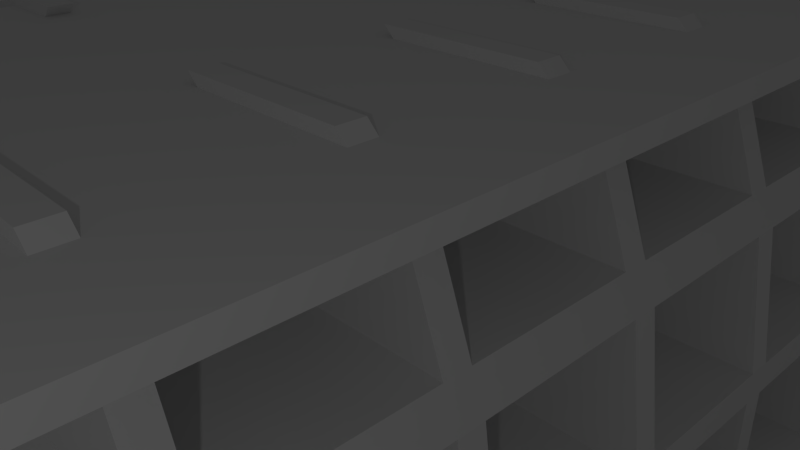 # Source: beci.blend  (saved by Blender 2.72.0; exported with 4.5.12 LTS)
import bpy
from mathutils import Matrix  # noqa: F401  (used for matrix-valued properties, if any)

bpy.ops.wm.read_factory_settings(use_empty=True)
scene = bpy.context.scene
scene.name = 'Scene'

# ---- collections
col_collection_1 = bpy.data.collections.new('Collection 1'); scene.collection.children.link(col_collection_1)

# ---- world
world_world = bpy.data.worlds.new('World'); scene.world = world_world
world_world.color = (0.05088, 0.05088, 0.05088)
world_world.use_sun_shadow = False
world_world.sun_shadow_jitter_overblur = 0.0
world_world.cycles.sampling_method = 'MANUAL'
world_world.cycles.sample_map_resolution = 256

# ---- cameras
cam_camera = bpy.data.cameras.new('Camera')
cam_camera.clip_end = 100.0
cam_camera.lens = 35.0
cam_camera.sensor_width = 32.0
cam_camera.sensor_height = 18.0
cam_camera.ortho_scale = 7.314
cam_camera.dof.focus_distance = 0.0
cam_camera.dof.aperture_fstop = 128.0

# ---- lights
light_lamp = bpy.data.lights.new('Lamp', 'POINT')
light_lamp.transmission_factor = 0.0
light_lamp.cutoff_distance = 30.0
light_lamp.energy = 100.0
light_lamp.shadow_buffer_clip_start = 1.001
light_lamp.shadow_soft_size = 0.1
light_lamp.shadow_maximum_resolution = 0.006
light_lamp.use_absolute_resolution = True
light_lamp.cycles.use_multiple_importance_sampling = False

# ---- meshes
me_plane_005 = bpy.data.meshes.new('Plane.005')
me_plane_005.from_pydata([(1.0, -0.7425, -0.5282), (-1.0, -0.7425, -0.5282), (-1.0, -0.4345, -0.5282), (1.0, -0.4345, -0.5282), (-1.0, -0.4345, 1.653), (1.0, -0.4345, 1.653), (-1.0, -0.4345, 2.062), (1.0, -0.4345, 2.062), (-0.7785, -0.4345, 3.715), (1.222, -0.4345, 3.715), (-0.6251, -0.4345, 4.14), (1.375, -0.4345, 4.14), (-0.3014, -0.4345, 5.044), (1.699, -0.4345, 5.044), (0.4824, -0.4345, 5.81), (2.482, -0.4345, 5.81), (-1.0, -0.7425, 1.653), (1.0, -0.7425, 1.653), (-1.0, -0.7425, 2.062), (1.0, -0.7425, 2.062), (-0.7785, -0.7425, 3.715), (1.222, -0.7425, 3.715), (-0.6251, -0.7425, 4.14), (1.375, -0.7425, 4.14), (-0.3014, -0.7425, 5.044), (1.699, -0.7425, 5.044), (0.4824, -0.7425, 5.81), (2.482, -0.7425, 5.81), (-1.0, -0.7425, 1.653), (1.0, -0.7425, 1.653), (-1.0, -0.7425, 2.062), (1.0, -0.7425, 2.062), (-0.7785, -1.743, 3.715), (1.222, -1.743, 3.715), (-0.6251, -1.743, 4.14), (1.375, -1.743, 4.14), (-1.0, -1.743, 1.653), (1.0, -1.743, 1.653), (-1.0, -1.743, 2.062), (1.0, -1.743, 2.062), (-1.0, 0.5655, 1.653), (1.0, 0.5655, 1.653), (-1.0, 0.5655, 2.062), (1.0, 0.5655, 2.062), (-0.7785, 0.5655, 3.715), (1.222, 0.5655, 3.715), (-0.6251, 0.5655, 4.14), (1.375, 0.5655, 4.14), (1.0, 1.566, -0.5282), (-1.0, 1.566, -0.5282), (-1.0, 1.874, -0.5282), (1.0, 1.874, -0.5282), (-1.0, 1.874, 1.653), (1.0, 1.874, 1.653), (-1.0, 1.874, 2.062), (1.0, 1.874, 2.062), (-0.7785, 1.874, 3.715), (1.222, 1.874, 3.715), (-0.6251, 1.874, 4.14), (1.375, 1.874, 4.14), (-0.3014, 1.874, 5.044), (1.699, 1.874, 5.044), (0.4824, 1.874, 5.81), (2.482, 1.874, 5.81), (-1.0, 1.566, 1.653), (1.0, 1.566, 1.653), (-1.0, 1.566, 2.062), (1.0, 1.566, 2.062), (-0.7785, 1.566, 3.715), (1.222, 1.566, 3.715), (-0.6251, 1.566, 4.14), (1.375, 1.566, 4.14), (-0.3014, 1.566, 5.044), (1.699, 1.566, 5.044), (0.4824, 1.566, 5.81), (2.482, 1.566, 5.81), (-1.0, 1.566, 1.653), (1.0, 1.566, 1.653), (-1.0, 1.566, 2.062), (1.0, 1.566, 2.062), (-1.0, 2.874, 1.653), (1.0, 2.874, 1.653), (-1.0, 2.874, 2.062), (1.0, 2.874, 2.062), (-0.7785, 2.874, 3.715), (1.222, 2.874, 3.715), (-0.6251, 2.874, 4.14), (1.375, 2.874, 4.14), (1.0, 3.874, -0.5282), (-1.0, 3.874, -0.5282), (-1.0, 4.182, -0.5282), (1.0, 4.182, -0.5282), (-1.0, 4.182, 1.653), (1.0, 4.182, 1.653), (-1.0, 4.182, 2.062), (1.0, 4.182, 2.062), (-0.7785, 4.182, 3.715), (1.222, 4.182, 3.715), (-0.6251, 4.182, 4.14), (1.375, 4.182, 4.14), (-0.3014, 4.182, 5.044), (1.699, 4.182, 5.044), (0.4824, 4.182, 5.81), (2.482, 4.182, 5.81), (-1.0, 3.874, 1.653), (1.0, 3.874, 1.653), (-1.0, 3.874, 2.062), (1.0, 3.874, 2.062), (-0.7785, 3.874, 3.715), (1.222, 3.874, 3.715), (-0.6251, 3.874, 4.14), (1.375, 3.874, 4.14), (-0.3014, 3.874, 5.044), (1.699, 3.874, 5.044), (0.4824, 3.874, 5.81), (2.482, 3.874, 5.81), (-1.0, 3.874, 1.653), (1.0, 3.874, 1.653), (-1.0, 3.874, 2.062), (1.0, 3.874, 2.062), (-1.0, 5.182, 1.653), (1.0, 5.182, 1.653), (-1.0, 5.182, 2.062), (1.0, 5.182, 2.062), (-0.7785, 5.182, 3.715), (1.222, 5.182, 3.715), (-0.6251, 5.182, 4.14), (1.375, 5.182, 4.14), (1.0, 6.182, -0.5282), (-1.0, 6.182, -0.5282), (-1.0, 6.49, -0.5282), (1.0, 6.49, -0.5282), (-1.0, 6.49, 1.653), (1.0, 6.49, 1.653), (-1.0, 6.49, 2.062), (1.0, 6.49, 2.062), (-0.7785, 6.49, 3.715), (1.222, 6.49, 3.715), (-0.6251, 6.49, 4.14), (1.375, 6.49, 4.14), (-0.3014, 6.49, 5.044), (1.699, 6.49, 5.044), (0.4824, 6.49, 5.81), (2.482, 6.49, 5.81), (-1.0, 6.182, 1.653), (1.0, 6.182, 1.653), (-1.0, 6.182, 2.062), (1.0, 6.182, 2.062), (-0.7785, 6.182, 3.715), (1.222, 6.182, 3.715), (-0.6251, 6.182, 4.14), (1.375, 6.182, 4.14), (-0.3014, 6.182, 5.044), (1.699, 6.182, 5.044), (0.4824, 6.182, 5.81), (2.482, 6.182, 5.81), (-1.0, 6.182, 1.653), (1.0, 6.182, 1.653), (-1.0, 6.182, 2.062), (1.0, 6.182, 2.062), (-1.0, 7.49, 1.653), (1.0, 7.49, 1.653), (-1.0, 7.49, 2.062), (1.0, 7.49, 2.062), (-0.7785, 7.49, 3.715), (1.222, 7.49, 3.715), (-0.6251, 7.49, 4.14), (1.375, 7.49, 4.14), (1.0, 8.49, -0.5282), (-1.0, 8.49, -0.5282), (-1.0, 8.798, -0.5282), (1.0, 8.798, -0.5282), (-1.0, 8.798, 1.653), (1.0, 8.798, 1.653), (-1.0, 8.798, 2.062), (1.0, 8.798, 2.062), (-0.7785, 8.798, 3.715), (1.222, 8.798, 3.715), (-0.6251, 8.798, 4.14), (1.375, 8.798, 4.14), (-0.3014, 8.798, 5.044), (1.699, 8.798, 5.044), (0.4824, 8.798, 5.81), (2.482, 8.798, 5.81), (-1.0, 8.49, 1.653), (1.0, 8.49, 1.653), (-1.0, 8.49, 2.062), (1.0, 8.49, 2.062), (-0.7785, 8.49, 3.715), (1.222, 8.49, 3.715), (-0.6251, 8.49, 4.14), (1.375, 8.49, 4.14), (-0.3014, 8.49, 5.044), (1.699, 8.49, 5.044), (0.4824, 8.49, 5.81), (2.482, 8.49, 5.81), (-1.0, 8.49, 1.653), (1.0, 8.49, 1.653), (-1.0, 8.49, 2.062), (1.0, 8.49, 2.062), (-1.0, 9.798, 1.653), (1.0, 9.798, 1.653), (-1.0, 9.798, 2.062), (1.0, 9.798, 2.062), (-0.7785, 9.798, 3.715), (1.222, 9.798, 3.715), (-0.6251, 9.798, 4.14), (1.375, 9.798, 4.14), (1.0, 10.8, -0.5282), (-1.0, 10.8, -0.5282), (-1.0, 11.11, -0.5282), (1.0, 11.11, -0.5282), (-1.0, 11.11, 1.653), (1.0, 11.11, 1.653), (-1.0, 11.11, 2.062), (1.0, 11.11, 2.062), (-0.7785, 11.11, 3.715), (1.222, 11.11, 3.715), (-0.6251, 11.11, 4.14), (1.375, 11.11, 4.14), (-0.3014, 11.11, 5.044), (1.699, 11.11, 5.044), (0.4824, 11.11, 5.81), (2.482, 11.11, 5.81), (-1.0, 10.8, 1.653), (1.0, 10.8, 1.653), (-1.0, 10.8, 2.062), (1.0, 10.8, 2.062), (-0.7785, 10.8, 3.715), (1.222, 10.8, 3.715), (-0.6251, 10.8, 4.14), (1.375, 10.8, 4.14), (-0.3014, 10.8, 5.044), (1.699, 10.8, 5.044), (0.4824, 10.8, 5.81), (2.482, 10.8, 5.81), (-1.0, 10.8, 1.653), (1.0, 10.8, 1.653), (-1.0, 10.8, 2.062), (1.0, 10.8, 2.062), (-1.0, 12.11, 1.653), (1.0, 12.11, 1.653), (-1.0, 12.11, 2.062), (1.0, 12.11, 2.062), (-0.7785, 12.11, 3.715), (1.222, 12.11, 3.715), (-0.6251, 12.11, 4.14), (1.375, 12.11, 4.14)], [], [(1, 0, 17, 16), (2, 4, 5, 3), (7, 5, 41, 43), (6, 8, 9, 7), (11, 9, 45, 47), (10, 12, 13, 11), (12, 14, 15, 13), (17, 19, 31, 29), (18, 19, 21, 20), (21, 23, 35, 33), (22, 23, 25, 24), (24, 25, 27, 26), (13, 15, 27, 25), (14, 12, 24, 26), (15, 14, 26, 27), (11, 13, 25, 23), (12, 10, 22, 24), (9, 11, 23, 21), (10, 8, 20, 22), (7, 9, 21, 19), (8, 6, 18, 20), (5, 7, 19, 17), (6, 4, 16, 18), (3, 5, 17, 0), (4, 2, 1, 16), (2, 3, 0, 1), (29, 31, 39, 37), (18, 16, 28, 30), (19, 18, 30, 31), (16, 17, 29, 28), (32, 33, 35, 34), (22, 20, 32, 34), (23, 22, 34, 35), (20, 21, 33, 32), (36, 37, 39, 38), (30, 28, 36, 38), (31, 30, 38, 39), (28, 29, 37, 36), (40, 42, 43, 41), (4, 6, 42, 40), (6, 7, 43, 42), (5, 4, 40, 41), (44, 46, 47, 45), (8, 10, 46, 44), (10, 11, 47, 46), (9, 8, 44, 45), (49, 48, 65, 64), (50, 52, 53, 51), (55, 53, 81, 83), (54, 56, 57, 55), (59, 57, 85, 87), (58, 60, 61, 59), (60, 62, 63, 61), (65, 67, 79, 77), (66, 67, 69, 68), (69, 71, 47, 45), (70, 71, 73, 72), (72, 73, 75, 74), (61, 63, 75, 73), (62, 60, 72, 74), (63, 62, 74, 75), (59, 61, 73, 71), (60, 58, 70, 72), (57, 59, 71, 69), (58, 56, 68, 70), (55, 57, 69, 67), (56, 54, 66, 68), (53, 55, 67, 65), (54, 52, 64, 66), (51, 53, 65, 48), (52, 50, 49, 64), (50, 51, 48, 49), (77, 79, 43, 41), (66, 64, 76, 78), (67, 66, 78, 79), (64, 65, 77, 76), (70, 68, 44, 46), (71, 70, 46, 47), (68, 69, 45, 44), (78, 76, 40, 42), (79, 78, 42, 43), (76, 77, 41, 40), (80, 82, 83, 81), (52, 54, 82, 80), (54, 55, 83, 82), (53, 52, 80, 81), (84, 86, 87, 85), (56, 58, 86, 84), (58, 59, 87, 86), (57, 56, 84, 85), (89, 88, 105, 104), (90, 92, 93, 91), (95, 93, 121, 123), (94, 96, 97, 95), (99, 97, 125, 127), (98, 100, 101, 99), (100, 102, 103, 101), (105, 107, 119, 117), (106, 107, 109, 108), (109, 111, 87, 85), (110, 111, 113, 112), (112, 113, 115, 114), (101, 103, 115, 113), (102, 100, 112, 114), (103, 102, 114, 115), (99, 101, 113, 111), (100, 98, 110, 112), (97, 99, 111, 109), (98, 96, 108, 110), (95, 97, 109, 107), (96, 94, 106, 108), (93, 95, 107, 105), (94, 92, 104, 106), (91, 93, 105, 88), (92, 90, 89, 104), (90, 91, 88, 89), (117, 119, 83, 81), (106, 104, 116, 118), (107, 106, 118, 119), (104, 105, 117, 116), (110, 108, 84, 86), (111, 110, 86, 87), (108, 109, 85, 84), (118, 116, 80, 82), (119, 118, 82, 83), (116, 117, 81, 80), (120, 122, 123, 121), (92, 94, 122, 120), (94, 95, 123, 122), (93, 92, 120, 121), (124, 126, 127, 125), (96, 98, 126, 124), (98, 99, 127, 126), (97, 96, 124, 125), (129, 128, 145, 144), (130, 132, 133, 131), (135, 133, 161, 163), (134, 136, 137, 135), (139, 137, 165, 167), (138, 140, 141, 139), (140, 142, 143, 141), (145, 147, 159, 157), (146, 147, 149, 148), (149, 151, 127, 125), (150, 151, 153, 152), (152, 153, 155, 154), (141, 143, 155, 153), (142, 140, 152, 154), (143, 142, 154, 155), (139, 141, 153, 151), (140, 138, 150, 152), (137, 139, 151, 149), (138, 136, 148, 150), (135, 137, 149, 147), (136, 134, 146, 148), (133, 135, 147, 145), (134, 132, 144, 146), (131, 133, 145, 128), (132, 130, 129, 144), (130, 131, 128, 129), (157, 159, 123, 121), (146, 144, 156, 158), (147, 146, 158, 159), (144, 145, 157, 156), (150, 148, 124, 126), (151, 150, 126, 127), (148, 149, 125, 124), (158, 156, 120, 122), (159, 158, 122, 123), (156, 157, 121, 120), (160, 162, 163, 161), (132, 134, 162, 160), (134, 135, 163, 162), (133, 132, 160, 161), (164, 166, 167, 165), (136, 138, 166, 164), (138, 139, 167, 166), (137, 136, 164, 165), (169, 168, 185, 184), (170, 172, 173, 171), (175, 173, 201, 203), (174, 176, 177, 175), (179, 177, 205, 207), (178, 180, 181, 179), (180, 182, 183, 181), (185, 187, 199, 197), (186, 187, 189, 188), (189, 191, 167, 165), (190, 191, 193, 192), (192, 193, 195, 194), (181, 183, 195, 193), (182, 180, 192, 194), (183, 182, 194, 195), (179, 181, 193, 191), (180, 178, 190, 192), (177, 179, 191, 189), (178, 176, 188, 190), (175, 177, 189, 187), (176, 174, 186, 188), (173, 175, 187, 185), (174, 172, 184, 186), (171, 173, 185, 168), (172, 170, 169, 184), (170, 171, 168, 169), (197, 199, 163, 161), (186, 184, 196, 198), (187, 186, 198, 199), (184, 185, 197, 196), (190, 188, 164, 166), (191, 190, 166, 167), (188, 189, 165, 164), (198, 196, 160, 162), (199, 198, 162, 163), (196, 197, 161, 160), (200, 202, 203, 201), (172, 174, 202, 200), (174, 175, 203, 202), (173, 172, 200, 201), (204, 206, 207, 205), (176, 178, 206, 204), (178, 179, 207, 206), (177, 176, 204, 205), (209, 208, 225, 224), (210, 212, 213, 211), (215, 213, 241, 243), (214, 216, 217, 215), (219, 217, 245, 247), (218, 220, 221, 219), (220, 222, 223, 221), (225, 227, 239, 237), (226, 227, 229, 228), (229, 231, 207, 205), (230, 231, 233, 232), (232, 233, 235, 234), (221, 223, 235, 233), (222, 220, 232, 234), (223, 222, 234, 235), (219, 221, 233, 231), (220, 218, 230, 232), (217, 219, 231, 229), (218, 216, 228, 230), (215, 217, 229, 227), (216, 214, 226, 228), (213, 215, 227, 225), (214, 212, 224, 226), (211, 213, 225, 208), (212, 210, 209, 224), (210, 211, 208, 209), (237, 239, 203, 201), (226, 224, 236, 238), (227, 226, 238, 239), (224, 225, 237, 236), (230, 228, 204, 206), (231, 230, 206, 207), (228, 229, 205, 204), (238, 236, 200, 202), (239, 238, 202, 203), (236, 237, 201, 200), (240, 242, 243, 241), (212, 214, 242, 240), (214, 215, 243, 242), (213, 212, 240, 241), (244, 246, 247, 245), (216, 218, 246, 244), (218, 219, 247, 246), (217, 216, 244, 245)])
me_plane_005.use_remesh_preserve_volume = False
me_plane_005.use_remesh_preserve_attributes = False
me_plane_005.use_mirror_vertex_groups = False
me_plane_005.update()
me_plane_003 = bpy.data.meshes.new('Plane.003')
me_plane_003.from_pydata([(1.0, -0.7425, -0.5282), (-1.0, -0.7425, -0.5282), (-1.0, -0.4345, -0.5282), (1.0, -0.4345, -0.5282), (-1.0, -0.4345, 1.653), (1.0, -0.4345, 1.653), (-1.0, -0.4345, 2.062), (1.0, -0.4345, 2.062), (-0.7785, -0.4345, 3.715), (1.222, -0.4345, 3.715), (-0.6251, -0.4345, 4.14), (1.375, -0.4345, 4.14), (-0.3014, -0.4345, 5.044), (1.699, -0.4345, 5.044), (0.4824, -0.4345, 5.81), (2.482, -0.4345, 5.81), (-1.0, -0.7425, 1.653), (1.0, -0.7425, 1.653), (-1.0, -0.7425, 2.062), (1.0, -0.7425, 2.062), (-0.7785, -0.7425, 3.715), (1.222, -0.7425, 3.715), (-0.6251, -0.7425, 4.14), (1.375, -0.7425, 4.14), (-0.3014, -0.7425, 5.044), (1.699, -0.7425, 5.044), (0.4824, -0.7425, 5.81), (2.482, -0.7425, 5.81), (-1.0, -0.7425, 1.653), (1.0, -0.7425, 1.653), (-1.0, -0.7425, 2.062), (1.0, -0.7425, 2.062), (-0.7785, -1.743, 3.715), (1.222, -1.743, 3.715), (-0.6251, -1.743, 4.14), (1.375, -1.743, 4.14), (-1.0, -1.743, 1.653), (1.0, -1.743, 1.653), (-1.0, -1.743, 2.062), (1.0, -1.743, 2.062), (-1.0, 0.5655, 1.653), (1.0, 0.5655, 1.653), (-1.0, 0.5655, 2.062), (1.0, 0.5655, 2.062), (-0.7785, 0.5655, 3.715), (1.222, 0.5655, 3.715), (-0.6251, 0.5655, 4.14), (1.375, 0.5655, 4.14), (1.0, 1.566, -0.5282), (-1.0, 1.566, -0.5282), (-1.0, 1.874, -0.5282), (1.0, 1.874, -0.5282), (-1.0, 1.874, 1.653), (1.0, 1.874, 1.653), (-1.0, 1.874, 2.062), (1.0, 1.874, 2.062), (-0.7785, 1.874, 3.715), (1.222, 1.874, 3.715), (-0.6251, 1.874, 4.14), (1.375, 1.874, 4.14), (-0.3014, 1.874, 5.044), (1.699, 1.874, 5.044), (0.4824, 1.874, 5.81), (2.482, 1.874, 5.81), (-1.0, 1.566, 1.653), (1.0, 1.566, 1.653), (-1.0, 1.566, 2.062), (1.0, 1.566, 2.062), (-0.7785, 1.566, 3.715), (1.222, 1.566, 3.715), (-0.6251, 1.566, 4.14), (1.375, 1.566, 4.14), (-0.3014, 1.566, 5.044), (1.699, 1.566, 5.044), (0.4824, 1.566, 5.81), (2.482, 1.566, 5.81), (-1.0, 1.566, 1.653), (1.0, 1.566, 1.653), (-1.0, 1.566, 2.062), (1.0, 1.566, 2.062), (-1.0, 2.874, 1.653), (1.0, 2.874, 1.653), (-1.0, 2.874, 2.062), (1.0, 2.874, 2.062), (-0.7785, 2.874, 3.715), (1.222, 2.874, 3.715), (-0.6251, 2.874, 4.14), (1.375, 2.874, 4.14), (1.0, 3.874, -0.5282), (-1.0, 3.874, -0.5282), (-1.0, 4.182, -0.5282), (1.0, 4.182, -0.5282), (-1.0, 4.182, 1.653), (1.0, 4.182, 1.653), (-1.0, 4.182, 2.062), (1.0, 4.182, 2.062), (-0.7785, 4.182, 3.715), (1.222, 4.182, 3.715), (-0.6251, 4.182, 4.14), (1.375, 4.182, 4.14), (-0.3014, 4.182, 5.044), (1.699, 4.182, 5.044), (0.4824, 4.182, 5.81), (2.482, 4.182, 5.81), (-1.0, 3.874, 1.653), (1.0, 3.874, 1.653), (-1.0, 3.874, 2.062), (1.0, 3.874, 2.062), (-0.7785, 3.874, 3.715), (1.222, 3.874, 3.715), (-0.6251, 3.874, 4.14), (1.375, 3.874, 4.14), (-0.3014, 3.874, 5.044), (1.699, 3.874, 5.044), (0.4824, 3.874, 5.81), (2.482, 3.874, 5.81), (-1.0, 3.874, 1.653), (1.0, 3.874, 1.653), (-1.0, 3.874, 2.062), (1.0, 3.874, 2.062), (-1.0, 5.182, 1.653), (1.0, 5.182, 1.653), (-1.0, 5.182, 2.062), (1.0, 5.182, 2.062), (-0.7785, 5.182, 3.715), (1.222, 5.182, 3.715), (-0.6251, 5.182, 4.14), (1.375, 5.182, 4.14), (1.0, 6.182, -0.5282), (-1.0, 6.182, -0.5282), (-1.0, 6.49, -0.5282), (1.0, 6.49, -0.5282), (-1.0, 6.49, 1.653), (1.0, 6.49, 1.653), (-1.0, 6.49, 2.062), (1.0, 6.49, 2.062), (-0.7785, 6.49, 3.715), (1.222, 6.49, 3.715), (-0.6251, 6.49, 4.14), (1.375, 6.49, 4.14), (-0.3014, 6.49, 5.044), (1.699, 6.49, 5.044), (0.4824, 6.49, 5.81), (2.482, 6.49, 5.81), (-1.0, 6.182, 1.653), (1.0, 6.182, 1.653), (-1.0, 6.182, 2.062), (1.0, 6.182, 2.062), (-0.7785, 6.182, 3.715), (1.222, 6.182, 3.715), (-0.6251, 6.182, 4.14), (1.375, 6.182, 4.14), (-0.3014, 6.182, 5.044), (1.699, 6.182, 5.044), (0.4824, 6.182, 5.81), (2.482, 6.182, 5.81), (-1.0, 6.182, 1.653), (1.0, 6.182, 1.653), (-1.0, 6.182, 2.062), (1.0, 6.182, 2.062), (-1.0, 7.49, 1.653), (1.0, 7.49, 1.653), (-1.0, 7.49, 2.062), (1.0, 7.49, 2.062), (-0.7785, 7.49, 3.715), (1.222, 7.49, 3.715), (-0.6251, 7.49, 4.14), (1.375, 7.49, 4.14), (1.0, 8.49, -0.5282), (-1.0, 8.49, -0.5282), (-1.0, 8.798, -0.5282), (1.0, 8.798, -0.5282), (-1.0, 8.798, 1.653), (1.0, 8.798, 1.653), (-1.0, 8.798, 2.062), (1.0, 8.798, 2.062), (-0.7785, 8.798, 3.715), (1.222, 8.798, 3.715), (-0.6251, 8.798, 4.14), (1.375, 8.798, 4.14), (-0.3014, 8.798, 5.044), (1.699, 8.798, 5.044), (0.4824, 8.798, 5.81), (2.482, 8.798, 5.81), (-1.0, 8.49, 1.653), (1.0, 8.49, 1.653), (-1.0, 8.49, 2.062), (1.0, 8.49, 2.062), (-0.7785, 8.49, 3.715), (1.222, 8.49, 3.715), (-0.6251, 8.49, 4.14), (1.375, 8.49, 4.14), (-0.3014, 8.49, 5.044), (1.699, 8.49, 5.044), (0.4824, 8.49, 5.81), (2.482, 8.49, 5.81), (-1.0, 8.49, 1.653), (1.0, 8.49, 1.653), (-1.0, 8.49, 2.062), (1.0, 8.49, 2.062), (-1.0, 9.798, 1.653), (1.0, 9.798, 1.653), (-1.0, 9.798, 2.062), (1.0, 9.798, 2.062), (-0.7785, 9.798, 3.715), (1.222, 9.798, 3.715), (-0.6251, 9.798, 4.14), (1.375, 9.798, 4.14), (1.0, 10.8, -0.5282), (-1.0, 10.8, -0.5282), (-1.0, 11.11, -0.5282), (1.0, 11.11, -0.5282), (-1.0, 11.11, 1.653), (1.0, 11.11, 1.653), (-1.0, 11.11, 2.062), (1.0, 11.11, 2.062), (-0.7785, 11.11, 3.715), (1.222, 11.11, 3.715), (-0.6251, 11.11, 4.14), (1.375, 11.11, 4.14), (-0.3014, 11.11, 5.044), (1.699, 11.11, 5.044), (0.4824, 11.11, 5.81), (2.482, 11.11, 5.81), (-1.0, 10.8, 1.653), (1.0, 10.8, 1.653), (-1.0, 10.8, 2.062), (1.0, 10.8, 2.062), (-0.7785, 10.8, 3.715), (1.222, 10.8, 3.715), (-0.6251, 10.8, 4.14), (1.375, 10.8, 4.14), (-0.3014, 10.8, 5.044), (1.699, 10.8, 5.044), (0.4824, 10.8, 5.81), (2.482, 10.8, 5.81), (-1.0, 10.8, 1.653), (1.0, 10.8, 1.653), (-1.0, 10.8, 2.062), (1.0, 10.8, 2.062), (-1.0, 12.11, 1.653), (1.0, 12.11, 1.653), (-1.0, 12.11, 2.062), (1.0, 12.11, 2.062), (-0.7785, 12.11, 3.715), (1.222, 12.11, 3.715), (-0.6251, 12.11, 4.14), (1.375, 12.11, 4.14)], [], [(1, 0, 17, 16), (2, 4, 5, 3), (7, 5, 41, 43), (6, 8, 9, 7), (11, 9, 45, 47), (10, 12, 13, 11), (12, 14, 15, 13), (17, 19, 31, 29), (18, 19, 21, 20), (21, 23, 35, 33), (22, 23, 25, 24), (24, 25, 27, 26), (13, 15, 27, 25), (14, 12, 24, 26), (15, 14, 26, 27), (11, 13, 25, 23), (12, 10, 22, 24), (9, 11, 23, 21), (10, 8, 20, 22), (7, 9, 21, 19), (8, 6, 18, 20), (5, 7, 19, 17), (6, 4, 16, 18), (3, 5, 17, 0), (4, 2, 1, 16), (2, 3, 0, 1), (29, 31, 39, 37), (18, 16, 28, 30), (19, 18, 30, 31), (16, 17, 29, 28), (32, 33, 35, 34), (22, 20, 32, 34), (23, 22, 34, 35), (20, 21, 33, 32), (36, 37, 39, 38), (30, 28, 36, 38), (31, 30, 38, 39), (28, 29, 37, 36), (40, 42, 43, 41), (4, 6, 42, 40), (6, 7, 43, 42), (5, 4, 40, 41), (44, 46, 47, 45), (8, 10, 46, 44), (10, 11, 47, 46), (9, 8, 44, 45), (49, 48, 65, 64), (50, 52, 53, 51), (55, 53, 81, 83), (54, 56, 57, 55), (59, 57, 85, 87), (58, 60, 61, 59), (60, 62, 63, 61), (65, 67, 79, 77), (66, 67, 69, 68), (69, 71, 47, 45), (70, 71, 73, 72), (72, 73, 75, 74), (61, 63, 75, 73), (62, 60, 72, 74), (63, 62, 74, 75), (59, 61, 73, 71), (60, 58, 70, 72), (57, 59, 71, 69), (58, 56, 68, 70), (55, 57, 69, 67), (56, 54, 66, 68), (53, 55, 67, 65), (54, 52, 64, 66), (51, 53, 65, 48), (52, 50, 49, 64), (50, 51, 48, 49), (77, 79, 43, 41), (66, 64, 76, 78), (67, 66, 78, 79), (64, 65, 77, 76), (70, 68, 44, 46), (71, 70, 46, 47), (68, 69, 45, 44), (78, 76, 40, 42), (79, 78, 42, 43), (76, 77, 41, 40), (80, 82, 83, 81), (52, 54, 82, 80), (54, 55, 83, 82), (53, 52, 80, 81), (84, 86, 87, 85), (56, 58, 86, 84), (58, 59, 87, 86), (57, 56, 84, 85), (89, 88, 105, 104), (90, 92, 93, 91), (95, 93, 121, 123), (94, 96, 97, 95), (99, 97, 125, 127), (98, 100, 101, 99), (100, 102, 103, 101), (105, 107, 119, 117), (106, 107, 109, 108), (109, 111, 87, 85), (110, 111, 113, 112), (112, 113, 115, 114), (101, 103, 115, 113), (102, 100, 112, 114), (103, 102, 114, 115), (99, 101, 113, 111), (100, 98, 110, 112), (97, 99, 111, 109), (98, 96, 108, 110), (95, 97, 109, 107), (96, 94, 106, 108), (93, 95, 107, 105), (94, 92, 104, 106), (91, 93, 105, 88), (92, 90, 89, 104), (90, 91, 88, 89), (117, 119, 83, 81), (106, 104, 116, 118), (107, 106, 118, 119), (104, 105, 117, 116), (110, 108, 84, 86), (111, 110, 86, 87), (108, 109, 85, 84), (118, 116, 80, 82), (119, 118, 82, 83), (116, 117, 81, 80), (120, 122, 123, 121), (92, 94, 122, 120), (94, 95, 123, 122), (93, 92, 120, 121), (124, 126, 127, 125), (96, 98, 126, 124), (98, 99, 127, 126), (97, 96, 124, 125), (129, 128, 145, 144), (130, 132, 133, 131), (135, 133, 161, 163), (134, 136, 137, 135), (139, 137, 165, 167), (138, 140, 141, 139), (140, 142, 143, 141), (145, 147, 159, 157), (146, 147, 149, 148), (149, 151, 127, 125), (150, 151, 153, 152), (152, 153, 155, 154), (141, 143, 155, 153), (142, 140, 152, 154), (143, 142, 154, 155), (139, 141, 153, 151), (140, 138, 150, 152), (137, 139, 151, 149), (138, 136, 148, 150), (135, 137, 149, 147), (136, 134, 146, 148), (133, 135, 147, 145), (134, 132, 144, 146), (131, 133, 145, 128), (132, 130, 129, 144), (130, 131, 128, 129), (157, 159, 123, 121), (146, 144, 156, 158), (147, 146, 158, 159), (144, 145, 157, 156), (150, 148, 124, 126), (151, 150, 126, 127), (148, 149, 125, 124), (158, 156, 120, 122), (159, 158, 122, 123), (156, 157, 121, 120), (160, 162, 163, 161), (132, 134, 162, 160), (134, 135, 163, 162), (133, 132, 160, 161), (164, 166, 167, 165), (136, 138, 166, 164), (138, 139, 167, 166), (137, 136, 164, 165), (169, 168, 185, 184), (170, 172, 173, 171), (175, 173, 201, 203), (174, 176, 177, 175), (179, 177, 205, 207), (178, 180, 181, 179), (180, 182, 183, 181), (185, 187, 199, 197), (186, 187, 189, 188), (189, 191, 167, 165), (190, 191, 193, 192), (192, 193, 195, 194), (181, 183, 195, 193), (182, 180, 192, 194), (183, 182, 194, 195), (179, 181, 193, 191), (180, 178, 190, 192), (177, 179, 191, 189), (178, 176, 188, 190), (175, 177, 189, 187), (176, 174, 186, 188), (173, 175, 187, 185), (174, 172, 184, 186), (171, 173, 185, 168), (172, 170, 169, 184), (170, 171, 168, 169), (197, 199, 163, 161), (186, 184, 196, 198), (187, 186, 198, 199), (184, 185, 197, 196), (190, 188, 164, 166), (191, 190, 166, 167), (188, 189, 165, 164), (198, 196, 160, 162), (199, 198, 162, 163), (196, 197, 161, 160), (200, 202, 203, 201), (172, 174, 202, 200), (174, 175, 203, 202), (173, 172, 200, 201), (204, 206, 207, 205), (176, 178, 206, 204), (178, 179, 207, 206), (177, 176, 204, 205), (209, 208, 225, 224), (210, 212, 213, 211), (215, 213, 241, 243), (214, 216, 217, 215), (219, 217, 245, 247), (218, 220, 221, 219), (220, 222, 223, 221), (225, 227, 239, 237), (226, 227, 229, 228), (229, 231, 207, 205), (230, 231, 233, 232), (232, 233, 235, 234), (221, 223, 235, 233), (222, 220, 232, 234), (223, 222, 234, 235), (219, 221, 233, 231), (220, 218, 230, 232), (217, 219, 231, 229), (218, 216, 228, 230), (215, 217, 229, 227), (216, 214, 226, 228), (213, 215, 227, 225), (214, 212, 224, 226), (211, 213, 225, 208), (212, 210, 209, 224), (210, 211, 208, 209), (237, 239, 203, 201), (226, 224, 236, 238), (227, 226, 238, 239), (224, 225, 237, 236), (230, 228, 204, 206), (231, 230, 206, 207), (228, 229, 205, 204), (238, 236, 200, 202), (239, 238, 202, 203), (236, 237, 201, 200), (240, 242, 243, 241), (212, 214, 242, 240), (214, 215, 243, 242), (213, 212, 240, 241), (244, 246, 247, 245), (216, 218, 246, 244), (218, 219, 247, 246), (217, 216, 244, 245)])
me_plane_003.use_remesh_preserve_volume = False
me_plane_003.use_remesh_preserve_attributes = False
me_plane_003.use_mirror_vertex_groups = False
me_plane_003.update()
me_plane_002 = bpy.data.meshes.new('Plane.002')
me_plane_002.from_pydata([(-0.6533, -1.0, 0.0), (0.6533, -1.0, 0.0), (-0.6533, 1.0, 0.0), (0.6533, 1.0, 0.0), (-0.6533, -1.0, -0.04095), (0.6533, -1.0, -0.04095), (-0.6533, 1.0, -0.04095), (0.6533, 1.0, -0.04095)], [], [(0, 2, 3, 1), (4, 5, 7, 6), (3, 2, 6, 7), (1, 3, 7, 5), (0, 1, 5, 4), (2, 0, 4, 6)])
me_plane_002.use_remesh_preserve_volume = False
me_plane_002.use_remesh_preserve_attributes = False
me_plane_002.use_mirror_vertex_groups = False
me_plane_002.update()
me_plane = bpy.data.meshes.new('Plane')
me_plane.from_pydata([(-1.0, -1.0, 0.0), (1.0, -1.0, 0.0), (-1.0, 1.0, 0.0), (1.0, 1.0, 0.0), (-1.0, -1.0, 0.04388), (1.0, -1.0, 0.04388), (-1.0, 1.0, 0.04388), (1.0, 1.0, 0.04388)], [], [(0, 2, 3, 1), (4, 5, 7, 6), (3, 2, 6, 7), (1, 3, 7, 5), (0, 1, 5, 4), (2, 0, 4, 6)])
me_plane.use_remesh_preserve_volume = False
me_plane.use_remesh_preserve_attributes = False
me_plane.use_mirror_vertex_groups = False
me_plane.update()

# ---- objects
ob_plane_003 = bpy.data.objects.new('Plane.003', me_plane_005)
ob_plane_001 = bpy.data.objects.new('Plane.001', me_plane_003)
ob_plane_002 = bpy.data.objects.new('Plane.002', me_plane_002)
ob_plane = bpy.data.objects.new('Plane', me_plane)
ob_lamp = bpy.data.objects.new('Lamp', light_lamp)
ob_camera = bpy.data.objects.new('Camera', cam_camera)

# ---- transforms, parenting, visibility, modifiers, constraints
ob_plane_003.location = (3.307, 6.002, -2.621)
ob_plane_003.rotation_euler = (0.0, -0.0, 3.142)
ob_plane_003.lineart.crease_threshold = 0.0
ob_plane_001.location = (-4.973, -4.165, -2.621)
ob_plane_001.lineart.crease_threshold = 0.0
ob_plane_002.location = (0.355, -8.204e-07, 3.06)
ob_plane_002.scale = (5.849, 5.849, 5.849)
ob_plane_002.lineart.crease_threshold = 0.0
ob_plane.location = (0.0, 0.0, -3.045)
ob_plane.scale = (5.849, 5.849, 5.849)
ob_plane.lineart.crease_threshold = 0.0
ob_lamp.location = (8.854, -8.743, 5.904)
ob_lamp.rotation_euler = (0.6503, 0.05522, 1.866)
ob_lamp.lock_rotations_4d = False
ob_lamp.empty_display_type = 'ARROWS'
ob_lamp.color = (0.0, 0.0, 0.0, 0.0)
ob_lamp.lineart.crease_threshold = 0.0
ob_camera.location = (7.481, -6.508, 5.344)
ob_camera.rotation_euler = (1.109, 0.01082, 0.8149)
ob_camera.lock_rotations_4d = False
ob_camera.empty_display_type = 'ARROWS'
ob_camera.color = (0.0, 0.0, 0.0, 0.0)
ob_camera.display_type = 'WIRE'
ob_camera.lineart.crease_threshold = 0.0

# ---- collection membership
col_collection_1.objects.link(ob_plane_003)
col_collection_1.objects.link(ob_plane_001)
col_collection_1.objects.link(ob_plane_002)
col_collection_1.objects.link(ob_plane)
col_collection_1.objects.link(ob_lamp)
col_collection_1.objects.link(ob_camera)

# ---- scene / render settings (as saved in the file)
scene.camera = ob_camera
scene.frame_start = 1; scene.frame_end = 250; scene.frame_set(1)
scene.render.engine = 'BLENDER_EEVEE_NEXT'
scene.render.resolution_percentage = 50
scene.render.dither_intensity = 0.0
scene.cycles.use_denoising = False
scene.cycles.samples = 10
scene.cycles.sampling_pattern = 'TABULATED_SOBOL'
scene.cycles.light_sampling_threshold = 0.0
scene.cycles.use_adaptive_sampling = False
scene.cycles.use_light_tree = False
scene.cycles.blur_glossy = 0.0
scene.cycles.pixel_filter_type = 'GAUSSIAN'
scene.cycles.sample_clamp_indirect = 0.0
scene.view_settings.view_transform = 'Standard'
bpy.context.view_layer.update()
